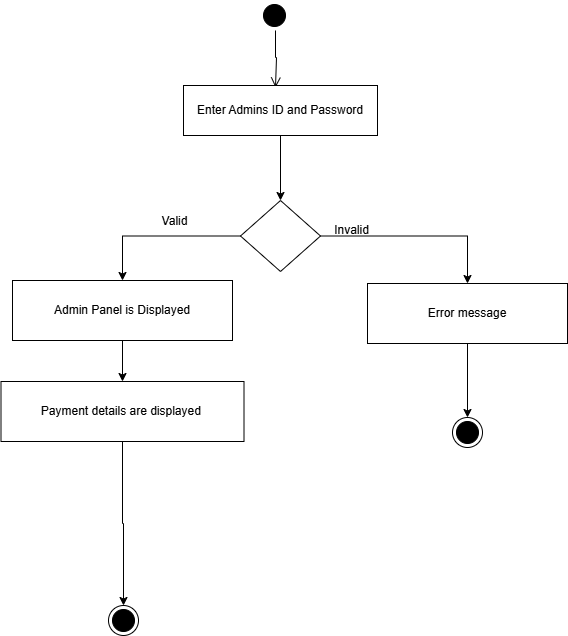

The diagram above was exported from draw.io. Its source (the exported page's mxGraphModel, read from the mxfile embedded in the PNG):
<mxGraphModel dx="1625" dy="2876" grid="0" gridSize="10" guides="1" tooltips="1" connect="1" arrows="1" fold="1" page="0" pageScale="1" pageWidth="850" pageHeight="1100" math="0" shadow="0">
  <root>
    <mxCell id="0" />
    <mxCell id="1" parent="0" />
    <mxCell id="k3HHWC8_8l3afirj9GHt-3" value="" style="ellipse;html=1;shape=startState;rounded=0;labelBackgroundColor=none;fillColor=#000000;strokeColor=#000000;" parent="1" vertex="1">
      <mxGeometry x="-336" y="-2310" width="30" height="30" as="geometry" />
    </mxCell>
    <mxCell id="k3HHWC8_8l3afirj9GHt-4" value="" style="edgeStyle=orthogonalEdgeStyle;html=1;verticalAlign=bottom;endArrow=open;endSize=8;rounded=0;labelBackgroundColor=none;fontColor=default;" parent="1" source="k3HHWC8_8l3afirj9GHt-3" edge="1">
      <mxGeometry relative="1" as="geometry">
        <mxPoint x="-320" y="-2223" as="targetPoint" />
        <Array as="points">
          <mxPoint x="-320" y="-2253" />
          <mxPoint x="-319" y="-2223" />
        </Array>
      </mxGeometry>
    </mxCell>
    <mxCell id="k3HHWC8_8l3afirj9GHt-7" value="" style="edgeStyle=orthogonalEdgeStyle;rounded=0;orthogonalLoop=1;jettySize=auto;html=1;labelBackgroundColor=none;fontColor=default;" parent="1" source="k3HHWC8_8l3afirj9GHt-5" target="k3HHWC8_8l3afirj9GHt-6" edge="1">
      <mxGeometry relative="1" as="geometry" />
    </mxCell>
    <mxCell id="k3HHWC8_8l3afirj9GHt-5" value="Enter Admins ID and Password" style="html=1;whiteSpace=wrap;labelBackgroundColor=none;" parent="1" vertex="1">
      <mxGeometry x="-412" y="-2225" width="194" height="50" as="geometry" />
    </mxCell>
    <mxCell id="k3HHWC8_8l3afirj9GHt-10" value="" style="edgeStyle=orthogonalEdgeStyle;rounded=0;orthogonalLoop=1;jettySize=auto;html=1;labelBackgroundColor=none;fontColor=default;" parent="1" source="k3HHWC8_8l3afirj9GHt-6" target="k3HHWC8_8l3afirj9GHt-9" edge="1">
      <mxGeometry relative="1" as="geometry" />
    </mxCell>
    <mxCell id="k3HHWC8_8l3afirj9GHt-13" value="" style="edgeStyle=orthogonalEdgeStyle;rounded=0;orthogonalLoop=1;jettySize=auto;html=1;labelBackgroundColor=none;fontColor=default;" parent="1" source="k3HHWC8_8l3afirj9GHt-6" target="k3HHWC8_8l3afirj9GHt-12" edge="1">
      <mxGeometry relative="1" as="geometry" />
    </mxCell>
    <mxCell id="k3HHWC8_8l3afirj9GHt-6" value="" style="rhombus;whiteSpace=wrap;html=1;labelBackgroundColor=none;" parent="1" vertex="1">
      <mxGeometry x="-355" y="-2110" width="80" height="71" as="geometry" />
    </mxCell>
    <mxCell id="k3HHWC8_8l3afirj9GHt-9" value="Error message" style="whiteSpace=wrap;html=1;labelBackgroundColor=none;" parent="1" vertex="1">
      <mxGeometry x="-228" y="-2027" width="200" height="60" as="geometry" />
    </mxCell>
    <mxCell id="k3HHWC8_8l3afirj9GHt-11" value="Invalid" style="text;html=1;align=center;verticalAlign=middle;resizable=0;points=[];autosize=1;strokeColor=none;fillColor=none;labelBackgroundColor=none;" parent="1" vertex="1">
      <mxGeometry x="-271" y="-2093" width="53" height="26" as="geometry" />
    </mxCell>
    <mxCell id="k3HHWC8_8l3afirj9GHt-16" value="" style="edgeStyle=orthogonalEdgeStyle;rounded=0;orthogonalLoop=1;jettySize=auto;html=1;labelBackgroundColor=none;fontColor=default;" parent="1" source="k3HHWC8_8l3afirj9GHt-12" target="k3HHWC8_8l3afirj9GHt-15" edge="1">
      <mxGeometry relative="1" as="geometry" />
    </mxCell>
    <mxCell id="k3HHWC8_8l3afirj9GHt-12" value="Admin Panel is Displayed" style="whiteSpace=wrap;html=1;labelBackgroundColor=none;" parent="1" vertex="1">
      <mxGeometry x="-583" y="-2030" width="220" height="60" as="geometry" />
    </mxCell>
    <mxCell id="k3HHWC8_8l3afirj9GHt-14" value="Valid" style="text;html=1;align=center;verticalAlign=middle;resizable=0;points=[];autosize=1;strokeColor=none;fillColor=none;labelBackgroundColor=none;" parent="1" vertex="1">
      <mxGeometry x="-443" y="-2102" width="44" height="26" as="geometry" />
    </mxCell>
    <mxCell id="k3HHWC8_8l3afirj9GHt-15" value="Payment details are displayed&amp;nbsp;" style="whiteSpace=wrap;html=1;labelBackgroundColor=none;" parent="1" vertex="1">
      <mxGeometry x="-594.5" y="-1929" width="243" height="60" as="geometry" />
    </mxCell>
    <mxCell id="k3HHWC8_8l3afirj9GHt-20" value="" style="edgeStyle=orthogonalEdgeStyle;rounded=0;orthogonalLoop=1;jettySize=auto;html=1;labelBackgroundColor=none;fontColor=default;" parent="1" source="k3HHWC8_8l3afirj9GHt-9" target="k3HHWC8_8l3afirj9GHt-19" edge="1">
      <mxGeometry relative="1" as="geometry" />
    </mxCell>
    <mxCell id="k3HHWC8_8l3afirj9GHt-19" value="" style="ellipse;html=1;shape=endState;labelBackgroundColor=none;fillColor=#000000;" parent="1" vertex="1">
      <mxGeometry x="-143" y="-1893" width="30" height="30" as="geometry" />
    </mxCell>
    <mxCell id="kp_GTcIwPl-wWyhoMNDb-2" value="" style="edgeStyle=orthogonalEdgeStyle;rounded=0;orthogonalLoop=1;jettySize=auto;html=1;" parent="1" source="k3HHWC8_8l3afirj9GHt-15" target="kp_GTcIwPl-wWyhoMNDb-1" edge="1">
      <mxGeometry relative="1" as="geometry">
        <mxPoint x="-472" y="-1768" as="sourcePoint" />
      </mxGeometry>
    </mxCell>
    <mxCell id="kp_GTcIwPl-wWyhoMNDb-1" value="" style="ellipse;html=1;shape=endState;fillColor=#000000;strokeColor=#000000;" parent="1" vertex="1">
      <mxGeometry x="-487" y="-1705" width="30" height="30" as="geometry" />
    </mxCell>
  </root>
</mxGraphModel>